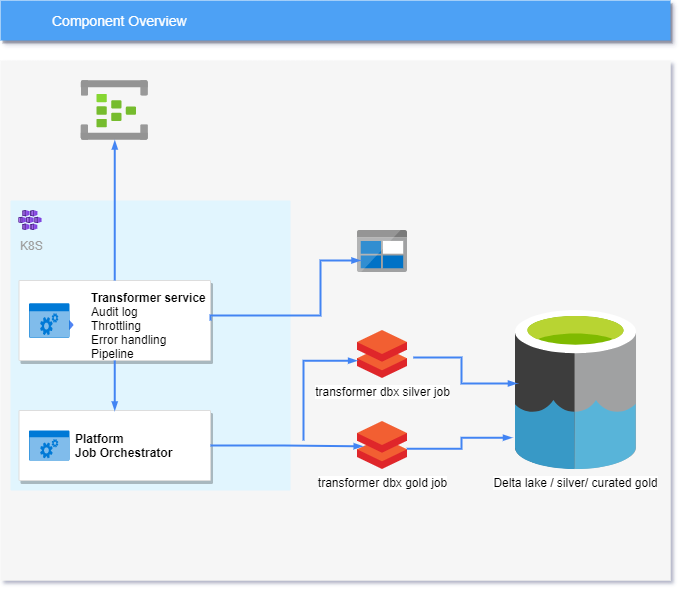

The diagram above was exported from draw.io. Its source (the exported page's mxGraphModel, read from the mxfile embedded in the PNG):
<mxGraphModel dx="1038" dy="548" grid="1" gridSize="10" guides="1" tooltips="1" connect="1" arrows="1" fold="1" page="1" pageScale="1" pageWidth="1169" pageHeight="827" background="#ffffff" math="0" shadow="0">
  <root>
    <mxCell id="0" />
    <mxCell id="1" parent="0" />
    <mxCell id="14" value="&lt;span style=&quot;color: rgba(0 , 0 , 0 , 0) ; font-family: monospace ; font-size: 0px&quot;&gt;%3CmxGraphModel%3E%3Croot%3E%3CmxCell%20id%3D%220%22%2F%3E%3CmxCell%20id%3D%221%22%20parent%3D%220%22%2F%3E%3CmxCell%20id%3D%222%22%20value%3D%22%22%20style%3D%22strokeColor%3D%23dddddd%3BfillColor%3D%23ffffff%3Bshadow%3D1%3BstrokeWidth%3D1%3Brounded%3D1%3BabsoluteArcSize%3D1%3BarcSize%3D2%3BfontSize%3D10%3BfontColor%3D%239E9E9E%3Balign%3Dcenter%3Bhtml%3D1%3B%22%20vertex%3D%221%22%20parent%3D%221%22%3E%3CmxGeometry%20x%3D%22390%22%20y%3D%22370%22%20width%3D%22180%22%20height%3D%2260%22%20as%3D%22geometry%22%2F%3E%3C%2FmxCell%3E%3CmxCell%20id%3D%223%22%20value%3D%22%26lt%3Bfont%20color%3D%26quot%3B%23000000%26quot%3B%26gt%3BJob%20Orchestrator%26lt%3Bbr%26gt%3B%26lt%3B%2Ffont%26gt%3BCloud%20Storage%22%20style%3D%22dashed%3D0%3Bconnectable%3D0%3Bhtml%3D1%3BfillColor%3D%235184F3%3BstrokeColor%3Dnone%3Bshape%3Dmxgraph.gcp2.hexIcon%3BprIcon%3Dcloud_storage%3Bpart%3D1%3BlabelPosition%3Dright%3BverticalLabelPosition%3Dmiddle%3Balign%3Dleft%3BverticalAlign%3Dmiddle%3BspacingLeft%3D5%3BfontColor%3D%23999999%3BfontSize%3D12%3B%22%20vertex%3D%221%22%20parent%3D%222%22%3E%3CmxGeometry%20y%3D%220.5%22%20width%3D%2244%22%20height%3D%2239%22%20relative%3D%221%22%20as%3D%22geometry%22%3E%3CmxPoint%20x%3D%225%22%20y%3D%22-19.5%22%20as%3D%22offset%22%2F%3E%3C%2FmxGeometry%3E%3C%2FmxCell%3E%3C%2Froot%3E%3C%2FmxGraphModel%3E&lt;/span&gt;" style="fillColor=#F6F6F6;strokeColor=none;shadow=0;gradientColor=none;fontSize=14;align=left;spacing=10;fontColor=#717171;9E9E9E;verticalAlign=top;spacingTop=-4;fontStyle=0;spacingLeft=40;html=1;" parent="1" vertex="1">
      <mxGeometry x="70" y="150" width="670" height="520" as="geometry" />
    </mxCell>
    <mxCell id="711" value="&lt;br&gt;&lt;br&gt;K8S" style="rounded=1;absoluteArcSize=1;arcSize=2;html=1;strokeColor=none;gradientColor=none;shadow=0;dashed=0;strokeColor=none;fontSize=12;fontColor=#9E9E9E;align=left;verticalAlign=top;spacing=10;spacingTop=-4;fillColor=#E1F5FE;" parent="1" vertex="1">
      <mxGeometry x="80" y="290" width="280" height="290" as="geometry" />
    </mxCell>
    <mxCell id="2" value="Component Overview" style="fillColor=#4DA1F5;strokeColor=none;shadow=1;gradientColor=none;fontSize=14;align=left;spacingLeft=50;fontColor=#ffffff;html=1;" parent="1" vertex="1">
      <mxGeometry x="70" y="90" width="670" height="40" as="geometry" />
    </mxCell>
    <mxCell id="697" value="" style="strokeColor=#dddddd;fillColor=#ffffff;shadow=1;strokeWidth=1;rounded=1;absoluteArcSize=1;arcSize=2;fontSize=10;fontColor=#9E9E9E;align=center;html=1;" parent="1" vertex="1">
      <mxGeometry x="88.5" y="370" width="191.5" height="80" as="geometry" />
    </mxCell>
    <mxCell id="698" value="&lt;font color=&quot;#000000&quot;&gt;&lt;font style=&quot;font-size: 12px&quot;&gt;&lt;b&gt;Transformer service&amp;nbsp;&lt;br&gt;&lt;/b&gt;&lt;/font&gt;Audit log&lt;br&gt;Throttling&lt;br&gt;Error handling&lt;br&gt;Pipeline&lt;br&gt;&lt;/font&gt;" style="dashed=0;connectable=0;html=1;fillColor=#5184F3;strokeColor=none;shape=mxgraph.gcp2.hexIcon;prIcon=cloud_storage;part=1;labelPosition=right;verticalLabelPosition=middle;align=left;verticalAlign=middle;spacingLeft=5;fontColor=#999999;fontSize=12;" parent="697" vertex="1">
      <mxGeometry y="0.5" width="60" height="30" relative="1" as="geometry">
        <mxPoint x="5" y="-10.5" as="offset" />
      </mxGeometry>
    </mxCell>
    <mxCell id="sCyOnHdx_f6JQvQr4W9k-722" value="" style="html=1;strokeColor=none;fillColor=#0079D6;labelPosition=center;verticalLabelPosition=middle;verticalAlign=top;align=center;fontSize=12;outlineConnect=0;spacingTop=-6;fontColor=#FFFFFF;shape=mxgraph.sitemap.services;" vertex="1" parent="697">
      <mxGeometry x="10.078947368421051" y="22.857142857142854" width="40.315789473684205" height="34.285714285714285" as="geometry" />
    </mxCell>
    <mxCell id="sCyOnHdx_f6JQvQr4W9k-720" value="" style="aspect=fixed;html=1;points=[];align=center;image;fontSize=12;image=img/lib/azure2/containers/Kubernetes_Services.svg;" vertex="1" parent="1">
      <mxGeometry x="88.5" y="300" width="22.67" height="20" as="geometry" />
    </mxCell>
    <mxCell id="sCyOnHdx_f6JQvQr4W9k-724" value="" style="aspect=fixed;html=1;points=[];align=center;image;fontSize=12;image=img/lib/azure2/iot/Event_Hubs.svg;" vertex="1" parent="1">
      <mxGeometry x="150.75" y="170" width="67" height="60" as="geometry" />
    </mxCell>
    <mxCell id="sCyOnHdx_f6JQvQr4W9k-726" style="edgeStyle=orthogonalEdgeStyle;rounded=0;html=1;labelBackgroundColor=none;startFill=1;startSize=4;endArrow=blockThin;endFill=1;endSize=4;jettySize=auto;orthogonalLoop=1;strokeColor=#4284F3;strokeWidth=2;fontSize=12;fontColor=#000000;align=center;dashed=0;exitX=0.5;exitY=0;exitDx=0;exitDy=0;" edge="1" parent="1" source="697" target="sCyOnHdx_f6JQvQr4W9k-724">
      <mxGeometry relative="1" as="geometry">
        <Array as="points">
          <mxPoint x="184" y="240" />
        </Array>
        <mxPoint x="330" y="420" as="sourcePoint" />
        <mxPoint x="183" y="240" as="targetPoint" />
      </mxGeometry>
    </mxCell>
    <mxCell id="sCyOnHdx_f6JQvQr4W9k-728" value="transformer dbx gold job" style="aspect=fixed;html=1;points=[];align=center;image;fontSize=12;image=img/lib/mscae/Databricks.svg;" vertex="1" parent="1">
      <mxGeometry x="427" y="511" width="50" height="48" as="geometry" />
    </mxCell>
    <mxCell id="sCyOnHdx_f6JQvQr4W9k-735" value="" style="strokeColor=#dddddd;fillColor=#ffffff;shadow=1;strokeWidth=1;rounded=1;absoluteArcSize=1;arcSize=2;fontSize=10;fontColor=#9E9E9E;align=center;html=1;" vertex="1" parent="1">
      <mxGeometry x="88.5" y="500" width="191.5" height="70" as="geometry" />
    </mxCell>
    <mxCell id="sCyOnHdx_f6JQvQr4W9k-736" value="&lt;font color=&quot;#000000&quot;&gt;&lt;b&gt;Platform &lt;br&gt;Job Orchestrator&lt;/b&gt;&lt;br&gt;&lt;/font&gt;" style="dashed=0;connectable=0;html=1;fillColor=#5184F3;strokeColor=none;shape=mxgraph.gcp2.hexIcon;prIcon=cloud_storage;part=1;labelPosition=right;verticalLabelPosition=middle;align=left;verticalAlign=middle;spacingLeft=5;fontColor=#999999;fontSize=12;" vertex="1" parent="sCyOnHdx_f6JQvQr4W9k-735">
      <mxGeometry y="0.5" width="44" height="39" relative="1" as="geometry">
        <mxPoint x="5" y="-19.5" as="offset" />
      </mxGeometry>
    </mxCell>
    <mxCell id="sCyOnHdx_f6JQvQr4W9k-737" value="" style="html=1;strokeColor=none;fillColor=#0079D6;labelPosition=center;verticalLabelPosition=middle;verticalAlign=top;align=center;fontSize=12;outlineConnect=0;spacingTop=-6;fontColor=#FFFFFF;shape=mxgraph.sitemap.services;" vertex="1" parent="sCyOnHdx_f6JQvQr4W9k-735">
      <mxGeometry x="10.078947368421053" y="20" width="40.31578947368421" height="30" as="geometry" />
    </mxCell>
    <mxCell id="sCyOnHdx_f6JQvQr4W9k-738" style="edgeStyle=orthogonalEdgeStyle;rounded=0;html=1;labelBackgroundColor=none;startFill=1;startSize=4;endArrow=blockThin;endFill=1;endSize=4;jettySize=auto;orthogonalLoop=1;strokeColor=#4284F3;strokeWidth=2;fontSize=12;fontColor=#000000;align=center;dashed=0;exitX=0.5;exitY=1;exitDx=0;exitDy=0;entryX=0.5;entryY=0;entryDx=0;entryDy=0;" edge="1" parent="1" source="697" target="sCyOnHdx_f6JQvQr4W9k-735">
      <mxGeometry relative="1" as="geometry">
        <Array as="points" />
        <mxPoint x="310" y="356.11" as="sourcePoint" />
        <mxPoint x="184" y="470" as="targetPoint" />
      </mxGeometry>
    </mxCell>
    <mxCell id="sCyOnHdx_f6JQvQr4W9k-739" value="" style="aspect=fixed;html=1;points=[];align=center;image;fontSize=12;image=img/lib/mscae/BlobBlock.svg;" vertex="1" parent="1">
      <mxGeometry x="427" y="320" width="50" height="42" as="geometry" />
    </mxCell>
    <mxCell id="sCyOnHdx_f6JQvQr4W9k-740" value="Delta lake / silver/ curated gold" style="aspect=fixed;html=1;points=[];align=center;image;fontSize=12;image=img/lib/mscae/Data_Lake.svg;" vertex="1" parent="1">
      <mxGeometry x="585" y="400" width="120.84" height="159" as="geometry" />
    </mxCell>
    <mxCell id="sCyOnHdx_f6JQvQr4W9k-741" style="edgeStyle=orthogonalEdgeStyle;rounded=0;html=1;labelBackgroundColor=none;startFill=1;startSize=4;endArrow=blockThin;endFill=1;endSize=4;jettySize=auto;orthogonalLoop=1;strokeColor=#4284F3;strokeWidth=2;fontSize=12;fontColor=#000000;align=center;dashed=0;exitX=1;exitY=0.5;exitDx=0;exitDy=0;" edge="1" parent="1" source="697">
      <mxGeometry relative="1" as="geometry">
        <Array as="points">
          <mxPoint x="280" y="405" />
          <mxPoint x="390" y="405" />
          <mxPoint x="390" y="350" />
        </Array>
        <mxPoint x="370" y="374.11" as="sourcePoint" />
        <mxPoint x="430" y="350" as="targetPoint" />
      </mxGeometry>
    </mxCell>
    <mxCell id="sCyOnHdx_f6JQvQr4W9k-746" style="edgeStyle=orthogonalEdgeStyle;rounded=0;html=1;labelBackgroundColor=none;startFill=1;startSize=4;endArrow=blockThin;endFill=1;endSize=4;jettySize=auto;orthogonalLoop=1;strokeColor=#4284F3;strokeWidth=2;fontSize=12;fontColor=#000000;align=center;dashed=0;exitX=1;exitY=0.5;exitDx=0;exitDy=0;entryX=0.104;entryY=0.517;entryDx=0;entryDy=0;entryPerimeter=0;" edge="1" parent="1" source="sCyOnHdx_f6JQvQr4W9k-735" target="sCyOnHdx_f6JQvQr4W9k-728">
      <mxGeometry relative="1" as="geometry">
        <Array as="points" />
        <mxPoint x="193.5" y="450" as="sourcePoint" />
        <mxPoint x="194.25" y="510" as="targetPoint" />
      </mxGeometry>
    </mxCell>
    <mxCell id="sCyOnHdx_f6JQvQr4W9k-748" style="edgeStyle=orthogonalEdgeStyle;rounded=0;html=1;labelBackgroundColor=none;startFill=1;startSize=4;endArrow=blockThin;endFill=1;endSize=4;jettySize=auto;orthogonalLoop=1;strokeColor=#4284F3;strokeWidth=2;fontSize=12;fontColor=#000000;align=center;dashed=0;exitX=0.984;exitY=0.567;exitDx=0;exitDy=0;exitPerimeter=0;entryX=-0.029;entryY=0.8;entryDx=0;entryDy=0;entryPerimeter=0;" edge="1" parent="1" source="sCyOnHdx_f6JQvQr4W9k-728" target="sCyOnHdx_f6JQvQr4W9k-740">
      <mxGeometry relative="1" as="geometry">
        <Array as="points" />
        <mxPoint x="290" y="545" as="sourcePoint" />
        <mxPoint x="415.20000000000005" y="545.816" as="targetPoint" />
      </mxGeometry>
    </mxCell>
    <mxCell id="sCyOnHdx_f6JQvQr4W9k-751" value="transformer dbx silver job" style="aspect=fixed;html=1;points=[];align=center;image;fontSize=12;image=img/lib/mscae/Databricks.svg;" vertex="1" parent="1">
      <mxGeometry x="427" y="420" width="50" height="48" as="geometry" />
    </mxCell>
    <mxCell id="sCyOnHdx_f6JQvQr4W9k-752" style="edgeStyle=orthogonalEdgeStyle;rounded=0;html=1;labelBackgroundColor=none;startFill=1;startSize=4;endArrow=blockThin;endFill=1;endSize=4;jettySize=auto;orthogonalLoop=1;strokeColor=#4284F3;strokeWidth=2;fontSize=12;fontColor=#000000;align=center;dashed=0;entryX=-0.008;entryY=0.629;entryDx=0;entryDy=0;entryPerimeter=0;" edge="1" parent="1" target="sCyOnHdx_f6JQvQr4W9k-751">
      <mxGeometry relative="1" as="geometry">
        <Array as="points">
          <mxPoint x="373" y="530" />
          <mxPoint x="373" y="450" />
        </Array>
        <mxPoint x="373" y="530" as="sourcePoint" />
        <mxPoint x="415.20000000000005" y="545.816" as="targetPoint" />
      </mxGeometry>
    </mxCell>
    <mxCell id="sCyOnHdx_f6JQvQr4W9k-753" style="edgeStyle=orthogonalEdgeStyle;rounded=0;html=1;labelBackgroundColor=none;startFill=1;startSize=4;endArrow=blockThin;endFill=1;endSize=4;jettySize=auto;orthogonalLoop=1;strokeColor=#4284F3;strokeWidth=2;fontSize=12;fontColor=#000000;align=center;dashed=0;exitX=1.116;exitY=0.563;exitDx=0;exitDy=0;exitPerimeter=0;entryX=0.012;entryY=0.459;entryDx=0;entryDy=0;entryPerimeter=0;" edge="1" parent="1" source="sCyOnHdx_f6JQvQr4W9k-751" target="sCyOnHdx_f6JQvQr4W9k-740">
      <mxGeometry relative="1" as="geometry">
        <Array as="points" />
        <mxPoint x="486.20000000000005" y="548.2159999999999" as="sourcePoint" />
        <mxPoint x="540" y="540" as="targetPoint" />
      </mxGeometry>
    </mxCell>
  </root>
</mxGraphModel>